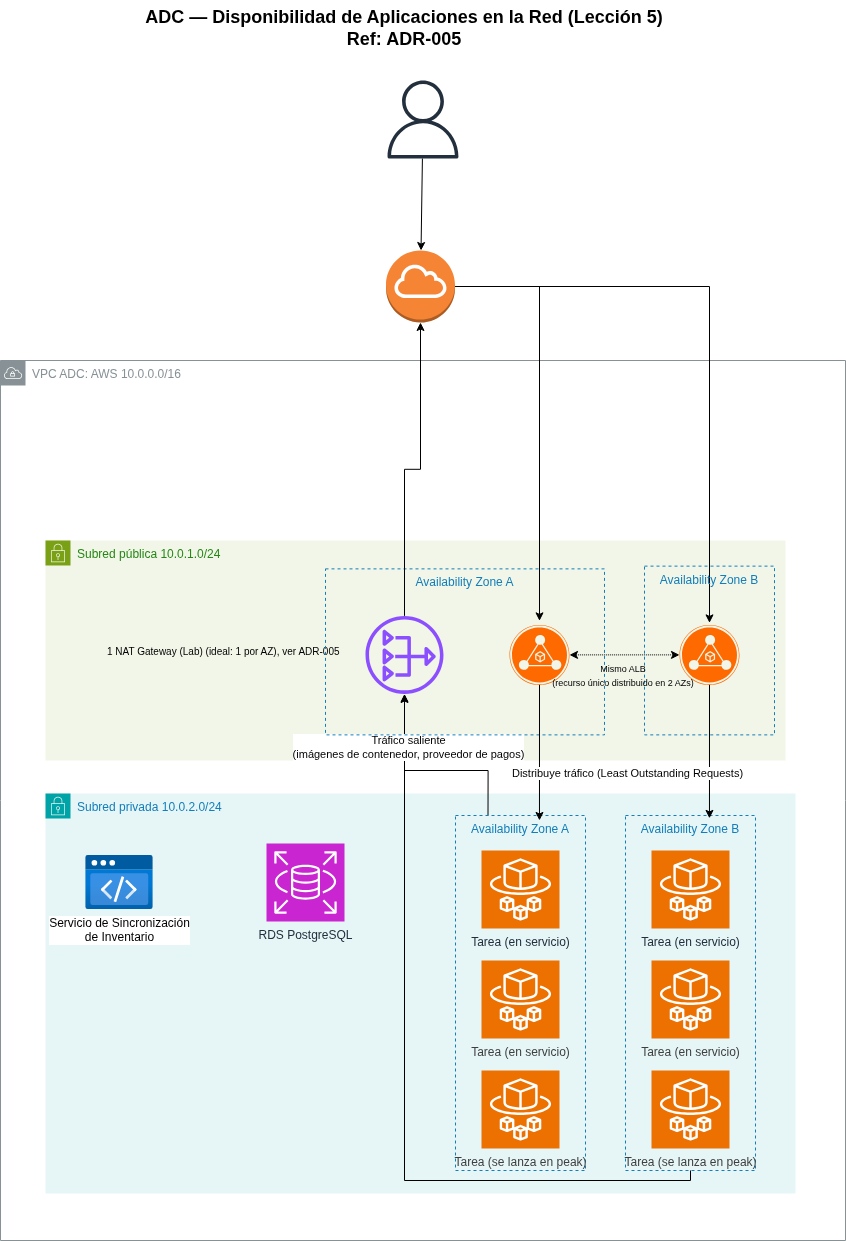

The diagram above was exported from draw.io. Its source (the exported page's mxGraphModel, read from the mxfile embedded in the PNG):
<mxGraphModel dx="1122" dy="1914" grid="1" gridSize="10" guides="1" tooltips="1" connect="1" arrows="1" fold="1" page="1" pageScale="1" pageWidth="850" pageHeight="1100" math="0" shadow="0">
  <root>
    <mxCell id="0" />
    <mxCell id="1" parent="0" />
    <mxCell id="2" value="&lt;span class=&quot;text-body text-secondary&quot;&gt;VPC ADC: AWS 10.0.0.0/16&lt;/span&gt;" style="sketch=0;outlineConnect=0;gradientColor=none;html=1;whiteSpace=wrap;fontSize=12;fontStyle=0;shape=mxgraph.aws4.group;grIcon=mxgraph.aws4.group_vpc;strokeColor=#879196;fillColor=none;verticalAlign=top;align=left;spacingLeft=30;fontColor=#879196;dashed=0;" parent="1" vertex="1">
      <mxGeometry x="115" y="120" width="845" height="880" as="geometry" />
    </mxCell>
    <mxCell id="3" value="&lt;span class=&quot;text-body text-secondary&quot;&gt;Subred privada 10.0.2.0/24&lt;/span&gt;" style="points=[[0,0],[0.25,0],[0.5,0],[0.75,0],[1,0],[1,0.25],[1,0.5],[1,0.75],[1,1],[0.75,1],[0.5,1],[0.25,1],[0,1],[0,0.75],[0,0.5],[0,0.25]];outlineConnect=0;gradientColor=none;html=1;whiteSpace=wrap;fontSize=12;fontStyle=0;container=1;pointerEvents=0;collapsible=0;recursiveResize=0;shape=mxgraph.aws4.group;grIcon=mxgraph.aws4.group_security_group;grStroke=0;strokeColor=#00A4A6;fillColor=#E6F6F7;verticalAlign=top;align=left;spacingLeft=30;fontColor=#147EBA;dashed=0;" parent="1" vertex="1">
      <mxGeometry x="160" y="553" width="750" height="400" as="geometry" />
    </mxCell>
    <mxCell id="4" value="&lt;span class=&quot;text-body text-secondary&quot;&gt;RDS PostgreSQL&lt;/span&gt;" style="sketch=0;points=[[0,0,0],[0.25,0,0],[0.5,0,0],[0.75,0,0],[1,0,0],[0,1,0],[0.25,1,0],[0.5,1,0],[0.75,1,0],[1,1,0],[0,0.25,0],[0,0.5,0],[0,0.75,0],[1,0.25,0],[1,0.5,0],[1,0.75,0]];outlineConnect=0;fontColor=#232F3E;fillColor=#C925D1;strokeColor=#ffffff;dashed=0;verticalLabelPosition=bottom;verticalAlign=top;align=center;html=1;fontSize=12;fontStyle=0;aspect=fixed;shape=mxgraph.aws4.resourceIcon;resIcon=mxgraph.aws4.rds;" parent="3" vertex="1">
      <mxGeometry x="221" y="50" width="78" height="78" as="geometry" />
    </mxCell>
    <mxCell id="5" value="&lt;span class=&quot;text-body text-secondary&quot;&gt;Servicio de Sincronización&lt;/span&gt;&lt;div&gt;&lt;span class=&quot;text-body text-secondary&quot;&gt;de Inventario&lt;/span&gt;&lt;/div&gt;" style="image;aspect=fixed;html=1;points=[];align=center;fontSize=12;image=img/lib/azure2/preview/Static_Apps.svg;" parent="3" vertex="1">
      <mxGeometry x="40" y="62" width="68" height="54" as="geometry" />
    </mxCell>
    <mxCell id="7" value="&lt;span class=&quot;text-body text-secondary&quot;&gt;Subred pública 10.0.1.0/24&lt;/span&gt;" style="points=[[0,0],[0.25,0],[0.5,0],[0.75,0],[1,0],[1,0.25],[1,0.5],[1,0.75],[1,1],[0.75,1],[0.5,1],[0.25,1],[0,1],[0,0.75],[0,0.5],[0,0.25]];outlineConnect=0;gradientColor=none;html=1;whiteSpace=wrap;fontSize=12;fontStyle=0;container=1;pointerEvents=0;collapsible=0;recursiveResize=0;shape=mxgraph.aws4.group;grIcon=mxgraph.aws4.group_security_group;grStroke=0;strokeColor=#7AA116;fillColor=#F2F6E8;verticalAlign=top;align=left;spacingLeft=30;fontColor=#248814;dashed=0;" parent="1" vertex="1">
      <mxGeometry x="160" y="300" width="740" height="220" as="geometry" />
    </mxCell>
    <mxCell id="53" value="&lt;span class=&quot;text-body text-secondary&quot;&gt;1 NAT Gateway (Lab) (ideal: 1 por AZ), ver ADR-005&lt;/span&gt;" style="text;whiteSpace=wrap;html=1;fontSize=10;" vertex="1" parent="7">
      <mxGeometry x="60" y="99" width="235" height="22" as="geometry" />
    </mxCell>
    <mxCell id="60" style="edgeStyle=orthogonalEdgeStyle;html=1;rounded=0;exitX=0.25;exitY=0;exitDx=0;exitDy=0;" edge="1" parent="1" source="8">
      <mxGeometry relative="1" as="geometry">
        <mxPoint x="518" y="454" as="targetPoint" />
        <Array as="points">
          <mxPoint x="603" y="530" />
          <mxPoint x="519" y="530" />
          <mxPoint x="519" y="454" />
        </Array>
      </mxGeometry>
    </mxCell>
    <mxCell id="8" value="Availability Zone A" style="fillColor=none;strokeColor=#147EBA;dashed=1;verticalAlign=top;fontStyle=0;fontColor=#147EBA;whiteSpace=wrap;html=1;" parent="1" vertex="1">
      <mxGeometry x="570" y="575" width="130" height="355" as="geometry" />
    </mxCell>
    <mxCell id="9" value="Availability Zone B" style="fillColor=none;strokeColor=#147EBA;dashed=1;verticalAlign=top;fontStyle=0;fontColor=#147EBA;whiteSpace=wrap;html=1;" parent="1" vertex="1">
      <mxGeometry x="740" y="575" width="130" height="355" as="geometry" />
    </mxCell>
    <mxCell id="10" value="&lt;span class=&quot;text-body text-secondary&quot;&gt;Tarea (en servicio)&lt;/span&gt;" style="sketch=0;points=[[0,0,0],[0.25,0,0],[0.5,0,0],[0.75,0,0],[1,0,0],[0,1,0],[0.25,1,0],[0.5,1,0],[0.75,1,0],[1,1,0],[0,0.25,0],[0,0.5,0],[0,0.75,0],[1,0.25,0],[1,0.5,0],[1,0.75,0]];outlineConnect=0;fontColor=#232F3E;fillColor=#ED7100;strokeColor=#ffffff;dashed=0;verticalLabelPosition=bottom;verticalAlign=top;align=center;html=1;fontSize=12;fontStyle=0;aspect=fixed;shape=mxgraph.aws4.resourceIcon;resIcon=mxgraph.aws4.fargate;" parent="1" vertex="1">
      <mxGeometry x="596" y="610" width="78" height="78" as="geometry" />
    </mxCell>
    <mxCell id="11" value="&lt;span style=&quot;color: rgb(63, 63, 63);&quot;&gt;Tarea (en servicio)&lt;/span&gt;" style="sketch=0;points=[[0,0,0],[0.25,0,0],[0.5,0,0],[0.75,0,0],[1,0,0],[0,1,0],[0.25,1,0],[0.5,1,0],[0.75,1,0],[1,1,0],[0,0.25,0],[0,0.5,0],[0,0.75,0],[1,0.25,0],[1,0.5,0],[1,0.75,0]];outlineConnect=0;fontColor=#232F3E;fillColor=#ED7100;strokeColor=#ffffff;dashed=0;verticalLabelPosition=bottom;verticalAlign=top;align=center;html=1;fontSize=12;fontStyle=0;aspect=fixed;shape=mxgraph.aws4.resourceIcon;resIcon=mxgraph.aws4.fargate;" parent="1" vertex="1">
      <mxGeometry x="596" y="720" width="78" height="78" as="geometry" />
    </mxCell>
    <mxCell id="12" value="&lt;span style=&quot;color: rgb(63, 63, 63);&quot;&gt;Tarea (se lanza en peak)&lt;/span&gt;" style="sketch=0;points=[[0,0,0],[0.25,0,0],[0.5,0,0],[0.75,0,0],[1,0,0],[0,1,0],[0.25,1,0],[0.5,1,0],[0.75,1,0],[1,1,0],[0,0.25,0],[0,0.5,0],[0,0.75,0],[1,0.25,0],[1,0.5,0],[1,0.75,0]];outlineConnect=0;fontColor=#232F3E;fillColor=#ED7100;strokeColor=#ffffff;dashed=0;verticalLabelPosition=bottom;verticalAlign=top;align=center;html=1;fontSize=12;fontStyle=0;aspect=fixed;shape=mxgraph.aws4.resourceIcon;resIcon=mxgraph.aws4.fargate;" parent="1" vertex="1">
      <mxGeometry x="596" y="830" width="78" height="78" as="geometry" />
    </mxCell>
    <mxCell id="61" style="edgeStyle=orthogonalEdgeStyle;html=1;rounded=0;curved=0;exitX=0.5;exitY=1;exitDx=0;exitDy=0;" edge="1" parent="1" source="9" target="52">
      <mxGeometry relative="1" as="geometry">
        <mxPoint x="519" y="460" as="targetPoint" />
        <Array as="points" />
      </mxGeometry>
    </mxCell>
    <mxCell id="63" value="&lt;span class=&quot;text-body text-secondary&quot;&gt;Tráfico saliente&lt;/span&gt;&lt;div&gt;&lt;span class=&quot;text-body text-secondary&quot;&gt;(imágenes de contenedor, proveedor de pagos)&lt;/span&gt;&lt;/div&gt;" style="edgeLabel;html=1;align=center;verticalAlign=middle;resizable=0;points=[];" vertex="1" connectable="0" parent="61">
      <mxGeometry x="0.8655" y="-3" relative="1" as="geometry">
        <mxPoint as="offset" />
      </mxGeometry>
    </mxCell>
    <mxCell id="13" value="&lt;span class=&quot;text-body text-secondary&quot;&gt;Tarea (en servicio)&lt;/span&gt;" style="sketch=0;points=[[0,0,0],[0.25,0,0],[0.5,0,0],[0.75,0,0],[1,0,0],[0,1,0],[0.25,1,0],[0.5,1,0],[0.75,1,0],[1,1,0],[0,0.25,0],[0,0.5,0],[0,0.75,0],[1,0.25,0],[1,0.5,0],[1,0.75,0]];outlineConnect=0;fontColor=#232F3E;fillColor=#ED7100;strokeColor=#ffffff;dashed=0;verticalLabelPosition=bottom;verticalAlign=top;align=center;html=1;fontSize=12;fontStyle=0;aspect=fixed;shape=mxgraph.aws4.resourceIcon;resIcon=mxgraph.aws4.fargate;" parent="1" vertex="1">
      <mxGeometry x="766" y="610" width="78" height="78" as="geometry" />
    </mxCell>
    <mxCell id="15" value="&lt;span style=&quot;color: rgb(63, 63, 63);&quot;&gt;Tarea (en servicio)&lt;/span&gt;" style="sketch=0;points=[[0,0,0],[0.25,0,0],[0.5,0,0],[0.75,0,0],[1,0,0],[0,1,0],[0.25,1,0],[0.5,1,0],[0.75,1,0],[1,1,0],[0,0.25,0],[0,0.5,0],[0,0.75,0],[1,0.25,0],[1,0.5,0],[1,0.75,0]];outlineConnect=0;fontColor=#232F3E;fillColor=#ED7100;strokeColor=#ffffff;dashed=0;verticalLabelPosition=bottom;verticalAlign=top;align=center;html=1;fontSize=12;fontStyle=0;aspect=fixed;shape=mxgraph.aws4.resourceIcon;resIcon=mxgraph.aws4.fargate;" parent="1" vertex="1">
      <mxGeometry x="766" y="720" width="78" height="78" as="geometry" />
    </mxCell>
    <mxCell id="16" value="&lt;span style=&quot;color: rgb(63, 63, 63);&quot;&gt;Tarea (se lanza en peak)&lt;/span&gt;" style="sketch=0;points=[[0,0,0],[0.25,0,0],[0.5,0,0],[0.75,0,0],[1,0,0],[0,1,0],[0.25,1,0],[0.5,1,0],[0.75,1,0],[1,1,0],[0,0.25,0],[0,0.5,0],[0,0.75,0],[1,0.25,0],[1,0.5,0],[1,0.75,0]];outlineConnect=0;fontColor=#232F3E;fillColor=#ED7100;strokeColor=#ffffff;dashed=0;verticalLabelPosition=bottom;verticalAlign=top;align=center;html=1;fontSize=12;fontStyle=0;aspect=fixed;shape=mxgraph.aws4.resourceIcon;resIcon=mxgraph.aws4.fargate;" parent="1" vertex="1">
      <mxGeometry x="766" y="830" width="78" height="78" as="geometry" />
    </mxCell>
    <mxCell id="40" style="edgeStyle=orthogonalEdgeStyle;html=1;entryX=0.5;entryY=-0.033;entryDx=0;entryDy=0;entryPerimeter=0;rounded=0;curved=0;" parent="1" source="39" target="47" edge="1">
      <mxGeometry relative="1" as="geometry" />
    </mxCell>
    <mxCell id="39" value="" style="outlineConnect=0;dashed=0;verticalLabelPosition=bottom;verticalAlign=top;align=center;html=1;shape=mxgraph.aws3.internet_gateway;fillColor=#F58534;gradientColor=none;" parent="1" vertex="1">
      <mxGeometry x="500.5" y="10" width="69" height="72" as="geometry" />
    </mxCell>
    <mxCell id="54" value="" style="edgeStyle=none;html=1;" edge="1" parent="1" source="42" target="39">
      <mxGeometry relative="1" as="geometry" />
    </mxCell>
    <mxCell id="42" value="" style="sketch=0;outlineConnect=0;fontColor=#232F3E;gradientColor=none;fillColor=#232F3D;strokeColor=none;dashed=0;verticalLabelPosition=bottom;verticalAlign=top;align=center;html=1;fontSize=12;fontStyle=0;aspect=fixed;pointerEvents=1;shape=mxgraph.aws4.user;" parent="1" vertex="1">
      <mxGeometry x="498.5" y="-160" width="78" height="78" as="geometry" />
    </mxCell>
    <mxCell id="44" value="Availability Zone A" style="fillColor=none;strokeColor=#147EBA;dashed=1;verticalAlign=top;fontStyle=0;fontColor=#147EBA;whiteSpace=wrap;html=1;" vertex="1" parent="1">
      <mxGeometry x="440" y="328.38" width="279" height="166" as="geometry" />
    </mxCell>
    <mxCell id="45" value="Availability Zone B" style="fillColor=none;strokeColor=#147EBA;dashed=1;verticalAlign=top;fontStyle=0;fontColor=#147EBA;whiteSpace=wrap;html=1;" vertex="1" parent="1">
      <mxGeometry x="759" y="325.63" width="130" height="168.75" as="geometry" />
    </mxCell>
    <mxCell id="48" value="" style="edgeStyle=none;html=1;dashed=1;dashPattern=1 1;startArrow=classic;startFill=1;" edge="1" parent="1" source="46" target="47">
      <mxGeometry relative="1" as="geometry" />
    </mxCell>
    <mxCell id="46" value="" style="points=[];aspect=fixed;html=1;align=center;shadow=0;dashed=0;fillColor=#FF6A00;strokeColor=none;shape=mxgraph.alibaba_cloud.alb_application_load_balancer_02;" vertex="1" parent="1">
      <mxGeometry x="624" y="384.38" width="60" height="60" as="geometry" />
    </mxCell>
    <mxCell id="47" value="" style="points=[];aspect=fixed;html=1;align=center;shadow=0;dashed=0;fillColor=#FF6A00;strokeColor=none;shape=mxgraph.alibaba_cloud.alb_application_load_balancer_02;" vertex="1" parent="1">
      <mxGeometry x="794" y="384.38" width="60" height="60" as="geometry" />
    </mxCell>
    <mxCell id="50" value="&lt;span class=&quot;text-body text-secondary&quot;&gt;&lt;font style=&quot;font-size: 9px;&quot;&gt;Mismo ALB&lt;/font&gt;&lt;/span&gt;&lt;div&gt;&lt;span class=&quot;text-body text-secondary&quot;&gt;&lt;font style=&quot;font-size: 9px;&quot;&gt;(recurso único distribuido en 2 AZs)&lt;/font&gt;&lt;/span&gt;&lt;/div&gt;" style="text;whiteSpace=wrap;html=1;align=center;" vertex="1" parent="1">
      <mxGeometry x="665" y="414.38" width="146" height="40" as="geometry" />
    </mxCell>
    <mxCell id="52" value="" style="sketch=0;outlineConnect=0;fontColor=#232F3E;gradientColor=none;fillColor=#8C4FFF;strokeColor=none;dashed=0;verticalLabelPosition=bottom;verticalAlign=top;align=center;html=1;fontSize=12;fontStyle=0;aspect=fixed;pointerEvents=1;shape=mxgraph.aws4.nat_gateway;" vertex="1" parent="1">
      <mxGeometry x="480" y="375.38" width="78" height="78" as="geometry" />
    </mxCell>
    <mxCell id="55" style="edgeStyle=orthogonalEdgeStyle;html=1;entryX=0.5;entryY=-0.067;entryDx=0;entryDy=0;entryPerimeter=0;rounded=0;curved=0;" edge="1" parent="1" source="39" target="46">
      <mxGeometry relative="1" as="geometry" />
    </mxCell>
    <mxCell id="56" style="edgeStyle=none;html=1;entryX=0.646;entryY=0.008;entryDx=0;entryDy=0;entryPerimeter=0;" edge="1" parent="1" source="47" target="9">
      <mxGeometry relative="1" as="geometry" />
    </mxCell>
    <mxCell id="58" style="edgeStyle=none;html=1;entryX=0.646;entryY=0.014;entryDx=0;entryDy=0;entryPerimeter=0;" edge="1" parent="1" source="46" target="8">
      <mxGeometry relative="1" as="geometry" />
    </mxCell>
    <mxCell id="59" value="&lt;span class=&quot;text-body text-secondary&quot;&gt;Distribuye tráfico (Least Outstanding Requests)&lt;/span&gt;" style="edgeLabel;html=1;align=center;verticalAlign=middle;resizable=0;points=[];" vertex="1" connectable="0" parent="58">
      <mxGeometry x="0.2924" y="2" relative="1" as="geometry">
        <mxPoint x="85" as="offset" />
      </mxGeometry>
    </mxCell>
    <mxCell id="64" style="edgeStyle=orthogonalEdgeStyle;html=1;entryX=0.5;entryY=1;entryDx=0;entryDy=0;entryPerimeter=0;rounded=0;curved=0;" edge="1" parent="1" source="52" target="39">
      <mxGeometry relative="1" as="geometry" />
    </mxCell>
    <mxCell id="65" value="&lt;span class=&quot;text-body text-secondary&quot;&gt;ADC — Disponibilidad de Aplicaciones en la Red (Lección 5)&lt;/span&gt;&lt;div&gt;&lt;span class=&quot;text-body text-secondary&quot;&gt;&lt;span class=&quot;text-body text-secondary&quot;&gt;Ref: ADR-005&lt;/span&gt;&lt;/span&gt;&lt;/div&gt;" style="text;whiteSpace=wrap;html=1;fontSize=18;align=center;fontStyle=1" vertex="1" parent="1">
      <mxGeometry x="249" y="-240" width="540" height="40" as="geometry" />
    </mxCell>
  </root>
</mxGraphModel>